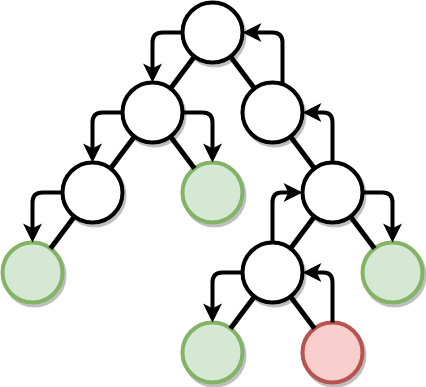

The diagram above was exported from draw.io. Its source (the exported page's mxGraphModel, read from the mxfile embedded in the PNG):
<mxGraphModel dx="1394" dy="776" grid="1" gridSize="10" guides="1" tooltips="1" connect="1" arrows="1" fold="1" page="1" pageScale="1" pageWidth="1100" pageHeight="850" background="#ffffff" math="0" shadow="0">
  <root>
    <mxCell id="0" />
    <mxCell id="1" parent="0" />
    <mxCell id="1ea317790d2ca983-1" value="" style="ellipse;whiteSpace=wrap;html=1;rounded=0;shadow=1;comic=0;labelBackgroundColor=none;strokeColor=#000000;strokeWidth=4;fillColor=#FFFFFF;fontFamily=Verdana;fontSize=12;fontColor=#000000;align=center;" parent="1" vertex="1">
      <mxGeometry x="480" y="120" width="60" height="60" as="geometry" />
    </mxCell>
    <mxCell id="47mYW7NFuvpCAbBnmObI-4" value="" style="ellipse;whiteSpace=wrap;html=1;rounded=0;shadow=1;comic=0;labelBackgroundColor=none;strokeColor=#000000;strokeWidth=4;fillColor=#FFFFFF;fontFamily=Verdana;fontSize=12;fontColor=#000000;align=center;" vertex="1" parent="1">
      <mxGeometry x="420" y="200" width="60" height="60" as="geometry" />
    </mxCell>
    <mxCell id="47mYW7NFuvpCAbBnmObI-5" value="" style="ellipse;whiteSpace=wrap;html=1;rounded=0;shadow=1;comic=0;labelBackgroundColor=none;strokeColor=#000000;strokeWidth=4;fillColor=#FFFFFF;fontFamily=Verdana;fontSize=12;fontColor=#000000;align=center;" vertex="1" parent="1">
      <mxGeometry x="540" y="200" width="60" height="60" as="geometry" />
    </mxCell>
    <mxCell id="47mYW7NFuvpCAbBnmObI-6" value="" style="ellipse;whiteSpace=wrap;html=1;rounded=0;shadow=1;comic=0;labelBackgroundColor=none;strokeColor=#000000;strokeWidth=4;fillColor=#FFFFFF;fontFamily=Verdana;fontSize=12;fontColor=#000000;align=center;" vertex="1" parent="1">
      <mxGeometry x="600" y="280" width="60" height="60" as="geometry" />
    </mxCell>
    <mxCell id="47mYW7NFuvpCAbBnmObI-7" value="" style="ellipse;whiteSpace=wrap;html=1;rounded=0;shadow=1;comic=0;labelBackgroundColor=none;strokeColor=#82b366;strokeWidth=4;fillColor=#d5e8d4;fontFamily=Verdana;fontSize=12;align=center;" vertex="1" parent="1">
      <mxGeometry x="480" y="280" width="60" height="60" as="geometry" />
    </mxCell>
    <mxCell id="47mYW7NFuvpCAbBnmObI-8" value="" style="ellipse;whiteSpace=wrap;html=1;rounded=0;shadow=1;comic=0;labelBackgroundColor=none;strokeColor=#000000;strokeWidth=4;fillColor=#FFFFFF;fontFamily=Verdana;fontSize=12;fontColor=#000000;align=center;" vertex="1" parent="1">
      <mxGeometry x="360" y="280" width="60" height="60" as="geometry" />
    </mxCell>
    <mxCell id="47mYW7NFuvpCAbBnmObI-9" value="" style="ellipse;whiteSpace=wrap;html=1;rounded=0;shadow=1;comic=0;labelBackgroundColor=none;strokeColor=#82b366;strokeWidth=4;fillColor=#d5e8d4;fontFamily=Verdana;fontSize=12;align=center;" vertex="1" parent="1">
      <mxGeometry x="660" y="360" width="60" height="60" as="geometry" />
    </mxCell>
    <mxCell id="47mYW7NFuvpCAbBnmObI-10" value="" style="ellipse;whiteSpace=wrap;html=1;rounded=0;shadow=1;comic=0;labelBackgroundColor=none;strokeColor=#000000;strokeWidth=4;fillColor=#FFFFFF;fontFamily=Verdana;fontSize=12;fontColor=#000000;align=center;" vertex="1" parent="1">
      <mxGeometry x="540" y="360" width="60" height="60" as="geometry" />
    </mxCell>
    <mxCell id="47mYW7NFuvpCAbBnmObI-11" value="" style="ellipse;whiteSpace=wrap;html=1;rounded=0;shadow=1;comic=0;labelBackgroundColor=none;strokeColor=#82b366;strokeWidth=4;fillColor=#d5e8d4;fontFamily=Verdana;fontSize=12;align=center;" vertex="1" parent="1">
      <mxGeometry x="480" y="440" width="60" height="60" as="geometry" />
    </mxCell>
    <mxCell id="47mYW7NFuvpCAbBnmObI-12" value="" style="endArrow=none;html=1;strokeWidth=5;" edge="1" parent="1" source="47mYW7NFuvpCAbBnmObI-5" target="1ea317790d2ca983-1">
      <mxGeometry width="50" height="50" relative="1" as="geometry">
        <mxPoint x="360" y="580" as="sourcePoint" />
        <mxPoint x="410" y="530" as="targetPoint" />
      </mxGeometry>
    </mxCell>
    <mxCell id="47mYW7NFuvpCAbBnmObI-14" value="" style="endArrow=none;html=1;strokeWidth=5;" edge="1" parent="1" source="47mYW7NFuvpCAbBnmObI-5" target="47mYW7NFuvpCAbBnmObI-6">
      <mxGeometry width="50" height="50" relative="1" as="geometry">
        <mxPoint x="562" y="216" as="sourcePoint" />
        <mxPoint x="720" y="170" as="targetPoint" />
      </mxGeometry>
    </mxCell>
    <mxCell id="47mYW7NFuvpCAbBnmObI-15" value="" style="endArrow=none;html=1;strokeWidth=5;" edge="1" parent="1" source="47mYW7NFuvpCAbBnmObI-9" target="47mYW7NFuvpCAbBnmObI-6">
      <mxGeometry width="50" height="50" relative="1" as="geometry">
        <mxPoint x="598" y="264" as="sourcePoint" />
        <mxPoint x="622" y="296" as="targetPoint" />
      </mxGeometry>
    </mxCell>
    <mxCell id="47mYW7NFuvpCAbBnmObI-16" value="" style="endArrow=none;html=1;strokeWidth=5;" edge="1" parent="1" source="47mYW7NFuvpCAbBnmObI-6" target="47mYW7NFuvpCAbBnmObI-10">
      <mxGeometry width="50" height="50" relative="1" as="geometry">
        <mxPoint x="682" y="376" as="sourcePoint" />
        <mxPoint x="658" y="344" as="targetPoint" />
      </mxGeometry>
    </mxCell>
    <mxCell id="47mYW7NFuvpCAbBnmObI-17" value="" style="endArrow=none;html=1;strokeWidth=5;" edge="1" parent="1" source="47mYW7NFuvpCAbBnmObI-10" target="47mYW7NFuvpCAbBnmObI-11">
      <mxGeometry width="50" height="50" relative="1" as="geometry">
        <mxPoint x="622" y="344" as="sourcePoint" />
        <mxPoint x="598" y="376" as="targetPoint" />
      </mxGeometry>
    </mxCell>
    <mxCell id="47mYW7NFuvpCAbBnmObI-18" value="" style="endArrow=none;html=1;strokeWidth=5;" edge="1" parent="1" source="47mYW7NFuvpCAbBnmObI-7" target="47mYW7NFuvpCAbBnmObI-4">
      <mxGeometry width="50" height="50" relative="1" as="geometry">
        <mxPoint x="562" y="424" as="sourcePoint" />
        <mxPoint x="538" y="456" as="targetPoint" />
      </mxGeometry>
    </mxCell>
    <mxCell id="47mYW7NFuvpCAbBnmObI-19" value="" style="endArrow=none;html=1;strokeWidth=5;" edge="1" parent="1" source="47mYW7NFuvpCAbBnmObI-4" target="1ea317790d2ca983-1">
      <mxGeometry width="50" height="50" relative="1" as="geometry">
        <mxPoint x="502" y="296" as="sourcePoint" />
        <mxPoint x="478" y="264" as="targetPoint" />
      </mxGeometry>
    </mxCell>
    <mxCell id="47mYW7NFuvpCAbBnmObI-20" value="" style="endArrow=none;html=1;strokeWidth=5;" edge="1" parent="1" source="47mYW7NFuvpCAbBnmObI-4" target="47mYW7NFuvpCAbBnmObI-8">
      <mxGeometry width="50" height="50" relative="1" as="geometry">
        <mxPoint x="478" y="216" as="sourcePoint" />
        <mxPoint x="502" y="184" as="targetPoint" />
      </mxGeometry>
    </mxCell>
    <mxCell id="47mYW7NFuvpCAbBnmObI-21" value="" style="ellipse;whiteSpace=wrap;html=1;rounded=0;shadow=1;comic=0;labelBackgroundColor=none;strokeColor=#82b366;strokeWidth=4;fillColor=#d5e8d4;fontFamily=Verdana;fontSize=12;align=center;" vertex="1" parent="1">
      <mxGeometry x="300" y="360" width="60" height="60" as="geometry" />
    </mxCell>
    <mxCell id="47mYW7NFuvpCAbBnmObI-22" value="" style="endArrow=none;html=1;strokeWidth=5;" edge="1" parent="1" source="47mYW7NFuvpCAbBnmObI-8" target="47mYW7NFuvpCAbBnmObI-21">
      <mxGeometry width="50" height="50" relative="1" as="geometry">
        <mxPoint x="442" y="264" as="sourcePoint" />
        <mxPoint x="418" y="296" as="targetPoint" />
      </mxGeometry>
    </mxCell>
    <mxCell id="47mYW7NFuvpCAbBnmObI-23" value="" style="ellipse;whiteSpace=wrap;html=1;rounded=0;shadow=1;comic=0;labelBackgroundColor=none;strokeColor=#b85450;strokeWidth=4;fillColor=#f8cecc;fontFamily=Verdana;fontSize=12;align=center;" vertex="1" parent="1">
      <mxGeometry x="600" y="440" width="60" height="60" as="geometry" />
    </mxCell>
    <mxCell id="47mYW7NFuvpCAbBnmObI-24" value="" style="endArrow=none;html=1;strokeWidth=5;" edge="1" parent="1" source="47mYW7NFuvpCAbBnmObI-10" target="47mYW7NFuvpCAbBnmObI-23">
      <mxGeometry width="50" height="50" relative="1" as="geometry">
        <mxPoint x="562" y="424" as="sourcePoint" />
        <mxPoint x="538" y="456" as="targetPoint" />
      </mxGeometry>
    </mxCell>
    <mxCell id="47mYW7NFuvpCAbBnmObI-26" value="" style="edgeStyle=segmentEdgeStyle;endArrow=classic;html=1;strokeWidth=4;" edge="1" parent="1" source="47mYW7NFuvpCAbBnmObI-23" target="47mYW7NFuvpCAbBnmObI-10">
      <mxGeometry width="50" height="50" relative="1" as="geometry">
        <mxPoint x="610" y="630" as="sourcePoint" />
        <mxPoint x="660" y="580" as="targetPoint" />
        <Array as="points">
          <mxPoint x="630" y="390" />
        </Array>
      </mxGeometry>
    </mxCell>
    <mxCell id="47mYW7NFuvpCAbBnmObI-27" value="" style="edgeStyle=segmentEdgeStyle;endArrow=classic;html=1;strokeWidth=4;" edge="1" parent="1" source="47mYW7NFuvpCAbBnmObI-10" target="47mYW7NFuvpCAbBnmObI-11">
      <mxGeometry width="50" height="50" relative="1" as="geometry">
        <mxPoint x="610" y="480" as="sourcePoint" />
        <mxPoint x="580" y="430" as="targetPoint" />
      </mxGeometry>
    </mxCell>
    <mxCell id="47mYW7NFuvpCAbBnmObI-28" value="" style="edgeStyle=segmentEdgeStyle;endArrow=classic;html=1;strokeWidth=4;" edge="1" parent="1" source="47mYW7NFuvpCAbBnmObI-10" target="47mYW7NFuvpCAbBnmObI-6">
      <mxGeometry width="50" height="50" relative="1" as="geometry">
        <mxPoint x="550" y="400" as="sourcePoint" />
        <mxPoint x="520" y="450" as="targetPoint" />
        <Array as="points">
          <mxPoint x="570" y="310" />
        </Array>
      </mxGeometry>
    </mxCell>
    <mxCell id="47mYW7NFuvpCAbBnmObI-29" value="" style="edgeStyle=segmentEdgeStyle;endArrow=classic;html=1;strokeWidth=4;" edge="1" parent="1" source="47mYW7NFuvpCAbBnmObI-6" target="47mYW7NFuvpCAbBnmObI-9">
      <mxGeometry width="50" height="50" relative="1" as="geometry">
        <mxPoint x="610" y="400" as="sourcePoint" />
        <mxPoint x="640" y="350" as="targetPoint" />
      </mxGeometry>
    </mxCell>
    <mxCell id="47mYW7NFuvpCAbBnmObI-32" value="" style="edgeStyle=segmentEdgeStyle;endArrow=classic;html=1;strokeWidth=4;" edge="1" parent="1" source="47mYW7NFuvpCAbBnmObI-6" target="47mYW7NFuvpCAbBnmObI-5">
      <mxGeometry width="50" height="50" relative="1" as="geometry">
        <mxPoint x="670" y="320" as="sourcePoint" />
        <mxPoint x="700" y="370" as="targetPoint" />
        <Array as="points">
          <mxPoint x="630" y="230" />
        </Array>
      </mxGeometry>
    </mxCell>
    <mxCell id="47mYW7NFuvpCAbBnmObI-33" value="" style="edgeStyle=segmentEdgeStyle;endArrow=classic;html=1;strokeWidth=4;" edge="1" parent="1" source="47mYW7NFuvpCAbBnmObI-5" target="1ea317790d2ca983-1">
      <mxGeometry width="50" height="50" relative="1" as="geometry">
        <mxPoint x="610" y="320" as="sourcePoint" />
        <mxPoint x="580" y="270" as="targetPoint" />
        <Array as="points">
          <mxPoint x="580" y="150" />
        </Array>
      </mxGeometry>
    </mxCell>
    <mxCell id="47mYW7NFuvpCAbBnmObI-34" value="" style="edgeStyle=segmentEdgeStyle;endArrow=classic;html=1;strokeWidth=4;" edge="1" parent="1" source="1ea317790d2ca983-1" target="47mYW7NFuvpCAbBnmObI-4">
      <mxGeometry width="50" height="50" relative="1" as="geometry">
        <mxPoint x="550" y="240" as="sourcePoint" />
        <mxPoint x="520" y="190" as="targetPoint" />
      </mxGeometry>
    </mxCell>
    <mxCell id="47mYW7NFuvpCAbBnmObI-35" value="" style="edgeStyle=segmentEdgeStyle;endArrow=classic;html=1;strokeWidth=4;" edge="1" parent="1" source="47mYW7NFuvpCAbBnmObI-4" target="47mYW7NFuvpCAbBnmObI-7">
      <mxGeometry width="50" height="50" relative="1" as="geometry">
        <mxPoint x="490" y="160" as="sourcePoint" />
        <mxPoint x="460" y="210" as="targetPoint" />
      </mxGeometry>
    </mxCell>
    <mxCell id="47mYW7NFuvpCAbBnmObI-36" value="" style="edgeStyle=segmentEdgeStyle;endArrow=classic;html=1;strokeWidth=4;" edge="1" parent="1" source="47mYW7NFuvpCAbBnmObI-4" target="47mYW7NFuvpCAbBnmObI-8">
      <mxGeometry width="50" height="50" relative="1" as="geometry">
        <mxPoint x="490" y="240" as="sourcePoint" />
        <mxPoint x="520" y="290" as="targetPoint" />
      </mxGeometry>
    </mxCell>
    <mxCell id="47mYW7NFuvpCAbBnmObI-37" value="" style="edgeStyle=segmentEdgeStyle;endArrow=classic;html=1;strokeWidth=4;" edge="1" parent="1" source="47mYW7NFuvpCAbBnmObI-8" target="47mYW7NFuvpCAbBnmObI-21">
      <mxGeometry width="50" height="50" relative="1" as="geometry">
        <mxPoint x="430" y="240" as="sourcePoint" />
        <mxPoint x="400" y="290" as="targetPoint" />
      </mxGeometry>
    </mxCell>
  </root>
</mxGraphModel>